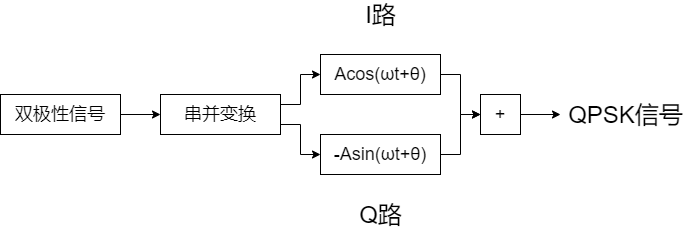

The diagram above was exported from draw.io. Its source (the exported page's mxGraphModel, read from the mxfile embedded in the PNG):
<mxGraphModel dx="990" dy="614" grid="1" gridSize="10" guides="1" tooltips="1" connect="1" arrows="1" fold="1" page="1" pageScale="1" pageWidth="827" pageHeight="1169" math="0" shadow="0">
  <root>
    <mxCell id="0" />
    <mxCell id="1" parent="0" />
    <mxCell id="4" style="edgeStyle=orthogonalEdgeStyle;rounded=0;orthogonalLoop=1;jettySize=auto;html=1;exitX=1;exitY=0.5;exitDx=0;exitDy=0;entryX=0;entryY=0.5;entryDx=0;entryDy=0;" edge="1" parent="1" source="2" target="3">
      <mxGeometry relative="1" as="geometry" />
    </mxCell>
    <mxCell id="2" value="&lt;font style=&quot;font-size: 18px&quot;&gt;双极性信号&lt;/font&gt;" style="rounded=0;whiteSpace=wrap;html=1;" vertex="1" parent="1">
      <mxGeometry x="40" y="200" width="120" height="40" as="geometry" />
    </mxCell>
    <mxCell id="7" style="edgeStyle=orthogonalEdgeStyle;rounded=0;orthogonalLoop=1;jettySize=auto;html=1;exitX=1;exitY=0.25;exitDx=0;exitDy=0;entryX=0;entryY=0.5;entryDx=0;entryDy=0;" edge="1" parent="1" source="3" target="5">
      <mxGeometry relative="1" as="geometry" />
    </mxCell>
    <mxCell id="9" style="edgeStyle=orthogonalEdgeStyle;rounded=0;orthogonalLoop=1;jettySize=auto;html=1;exitX=1;exitY=0.75;exitDx=0;exitDy=0;entryX=0;entryY=0.5;entryDx=0;entryDy=0;" edge="1" parent="1" source="3" target="6">
      <mxGeometry relative="1" as="geometry" />
    </mxCell>
    <mxCell id="3" value="&lt;font style=&quot;font-size: 18px&quot;&gt;串并变换&lt;/font&gt;" style="whiteSpace=wrap;html=1;" vertex="1" parent="1">
      <mxGeometry x="200" y="200" width="120" height="40" as="geometry" />
    </mxCell>
    <mxCell id="13" style="edgeStyle=orthogonalEdgeStyle;rounded=0;orthogonalLoop=1;jettySize=auto;html=1;exitX=1;exitY=0.5;exitDx=0;exitDy=0;entryX=0;entryY=0.5;entryDx=0;entryDy=0;" edge="1" parent="1" source="5" target="12">
      <mxGeometry relative="1" as="geometry" />
    </mxCell>
    <mxCell id="5" value="&lt;font style=&quot;font-size: 18px&quot;&gt;Acos(ωt+θ)&lt;/font&gt;" style="whiteSpace=wrap;html=1;" vertex="1" parent="1">
      <mxGeometry x="360" y="160" width="120" height="40" as="geometry" />
    </mxCell>
    <mxCell id="14" style="edgeStyle=orthogonalEdgeStyle;rounded=0;orthogonalLoop=1;jettySize=auto;html=1;exitX=1;exitY=0.5;exitDx=0;exitDy=0;" edge="1" parent="1" source="6">
      <mxGeometry relative="1" as="geometry">
        <mxPoint x="520" y="220" as="targetPoint" />
        <Array as="points">
          <mxPoint x="500" y="260" />
          <mxPoint x="500" y="220" />
        </Array>
      </mxGeometry>
    </mxCell>
    <mxCell id="6" value="&lt;font style=&quot;font-size: 18px&quot;&gt;-Asin(ωt+θ)&lt;/font&gt;" style="whiteSpace=wrap;html=1;" vertex="1" parent="1">
      <mxGeometry x="360" y="240" width="120" height="40" as="geometry" />
    </mxCell>
    <mxCell id="10" value="&lt;font style=&quot;font-size: 24px&quot;&gt;Q路&lt;/font&gt;" style="text;html=1;align=center;verticalAlign=middle;resizable=0;points=[];autosize=1;strokeColor=none;" vertex="1" parent="1">
      <mxGeometry x="390" y="310" width="60" height="20" as="geometry" />
    </mxCell>
    <mxCell id="11" value="&lt;font style=&quot;font-size: 24px&quot;&gt;I路&lt;/font&gt;" style="text;html=1;align=center;verticalAlign=middle;resizable=0;points=[];autosize=1;strokeColor=none;" vertex="1" parent="1">
      <mxGeometry x="395" y="110" width="50" height="20" as="geometry" />
    </mxCell>
    <mxCell id="15" style="edgeStyle=orthogonalEdgeStyle;rounded=0;orthogonalLoop=1;jettySize=auto;html=1;exitX=1;exitY=0.5;exitDx=0;exitDy=0;" edge="1" parent="1" source="12">
      <mxGeometry relative="1" as="geometry">
        <mxPoint x="600" y="220" as="targetPoint" />
      </mxGeometry>
    </mxCell>
    <mxCell id="12" value="&lt;font style=&quot;font-size: 18px&quot;&gt;+&lt;/font&gt;" style="whiteSpace=wrap;html=1;" vertex="1" parent="1">
      <mxGeometry x="520" y="200" width="40" height="40" as="geometry" />
    </mxCell>
    <mxCell id="16" value="&lt;font style=&quot;font-size: 24px&quot;&gt;QPSK信号&lt;/font&gt;" style="text;html=1;align=center;verticalAlign=middle;resizable=0;points=[];autosize=1;strokeColor=none;" vertex="1" parent="1">
      <mxGeometry x="600" y="210" width="130" height="20" as="geometry" />
    </mxCell>
  </root>
</mxGraphModel>